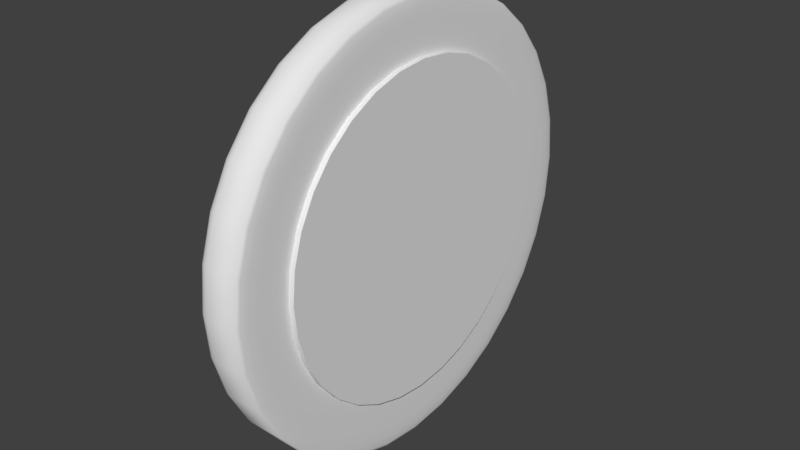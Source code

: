 # Source: WheelDroidWheel.blend  (saved by Blender 2.78.0; exported with 4.5.12 LTS)
import bpy
from mathutils import Matrix  # noqa: F401  (used for matrix-valued properties, if any)

bpy.ops.wm.read_factory_settings(use_empty=True)
scene = bpy.context.scene
scene.name = 'Scene'

# ---- collections
col_collection_1 = bpy.data.collections.new('Collection 1'); scene.collection.children.link(col_collection_1)

# ---- world
world_world = bpy.data.worlds.new('World'); scene.world = world_world
world_world.color = (0.05088, 0.05088, 0.05088)
world_world.use_sun_shadow = False
world_world.sun_shadow_jitter_overblur = 0.0
world_world.cycles.sampling_method = 'MANUAL'

# ---- meshes
me_cylinder = bpy.data.meshes.new('Cylinder')
me_cylinder.from_pydata([(-9.592e-08, 0.7488, 1.0), (0.1461, 0.7344, 1.0), (0.2865, 0.6918, 1.0), (0.416, 0.6226, 1.0), (0.5295, 0.5295, 1.0), (0.6226, 0.416, 1.0), (0.6918, 0.2865, 1.0), (0.7344, 0.1461, 1.0), (0.7488, 3.694e-08, 1.0), (0.7344, -0.1461, 1.0), (0.6918, -0.2865, 1.0), (0.6226, -0.416, 1.0), (0.5295, -0.5295, 1.0), (0.416, -0.6226, 1.0), (0.2865, -0.6918, 1.0), (0.1461, -0.7344, 1.0), (-2.487e-07, -0.7488, 1.0), (-0.1461, -0.7344, 1.0), (-0.2865, -0.6918, 1.0), (-0.416, -0.6226, 1.0), (-0.5295, -0.5295, 1.0), (-0.6226, -0.416, 1.0), (-0.6918, -0.2865, 1.0), (-0.7344, -0.1461, 1.0), (-0.7488, 7.362e-07, 1.0), (-0.7344, 0.1461, 1.0), (-0.6918, 0.2866, 1.0), (-0.6226, 0.416, 1.0), (-0.5295, 0.5295, 1.0), (-0.416, 0.6226, 1.0), (-0.2865, 0.6918, 1.0), (-0.1461, 0.7344, 1.0), (0.1461, 0.7344, 1.25), (-9.583e-08, 0.7488, 1.25), (0.2865, 0.6918, 1.25), (0.416, 0.6226, 1.25), (0.5295, 0.5295, 1.25), (0.6226, 0.416, 1.25), (0.6918, 0.2865, 1.25), (0.7344, 0.1461, 1.25), (0.7488, 3.694e-08, 1.25), (0.7344, -0.1461, 1.25), (0.6918, -0.2865, 1.25), (0.6226, -0.416, 1.25), (0.5295, -0.5295, 1.25), (0.416, -0.6226, 1.25), (0.2865, -0.6918, 1.25), (0.1461, -0.7344, 1.25), (-2.486e-07, -0.7488, 1.25), (-0.1461, -0.7344, 1.25), (-0.2865, -0.6918, 1.25), (-0.416, -0.6226, 1.25), (-0.5295, -0.5295, 1.25), (-0.6226, -0.416, 1.25), (-0.6918, -0.2865, 1.25), (-0.7344, -0.1461, 1.25), (-0.7488, 7.362e-07, 1.25), (-0.7344, 0.1461, 1.25), (-0.6918, 0.2866, 1.25), (-0.6226, 0.416, 1.25), (-0.5295, 0.5295, 1.25), (-0.416, 0.6226, 1.25), (-0.2865, 0.6918, 1.25), (-0.1461, 0.7344, 1.25), (0.1755, 0.8822, 1.0), (0.1951, 0.9808, 0.9), (0.1853, 0.9315, 0.9866), (0.1925, 0.9676, 0.95), (0.0, 1.0, 0.9), (-3.837e-08, 0.8995, 1.0), (-5.122e-09, 0.9865, 0.95), (-1.915e-08, 0.9498, 0.9866), (0.3442, 0.831, 1.0), (0.3827, 0.9239, 0.9), (0.3635, 0.8775, 0.9866), (0.3775, 0.9114, 0.95), (0.4997, 0.7479, 1.0), (0.5556, 0.8315, 0.9), (0.5277, 0.7897, 0.9866), (0.5481, 0.8203, 0.95), (0.6361, 0.6361, 1.0), (0.7071, 0.7071, 0.9), (0.6716, 0.6716, 0.9866), (0.6976, 0.6976, 0.95), (0.7479, 0.4997, 1.0), (0.8315, 0.5556, 0.9), (0.7897, 0.5277, 0.9866), (0.8203, 0.5481, 0.95), (0.831, 0.3442, 1.0), (0.9239, 0.3827, 0.9), (0.8775, 0.3635, 0.9866), (0.9114, 0.3775, 0.95), (0.8822, 0.1755, 1.0), (0.9808, 0.1951, 0.9), (0.9315, 0.1853, 0.9866), (0.9676, 0.1925, 0.95), (0.8995, 6.008e-08, 1.0), (1.0, 7.55e-08, 0.9), (0.9498, 6.781e-08, 0.9866), (0.9865, 7.34e-08, 0.95), (0.8822, -0.1755, 1.0), (0.9808, -0.1951, 0.9), (0.9315, -0.1853, 0.9866), (0.9676, -0.1925, 0.95), (0.831, -0.3442, 1.0), (0.9239, -0.3827, 0.9), (0.8775, -0.3635, 0.9866), (0.9114, -0.3775, 0.95), (0.7479, -0.4997, 1.0), (0.8315, -0.5556, 0.9), (0.7897, -0.5277, 0.9866), (0.8203, -0.5481, 0.95), (0.6361, -0.6361, 1.0), (0.7071, -0.7071, 0.9), (0.6716, -0.6716, 0.9866), (0.6976, -0.6976, 0.95), (0.4997, -0.7479, 1.0), (0.5556, -0.8315, 0.9), (0.5277, -0.7897, 0.9866), (0.5481, -0.8203, 0.95), (0.3442, -0.831, 1.0), (0.3827, -0.9239, 0.9), (0.3635, -0.8775, 0.9866), (0.3775, -0.9114, 0.95), (0.1755, -0.8822, 1.0), (0.1951, -0.9808, 0.9), (0.1853, -0.9315, 0.9866), (0.1925, -0.9676, 0.95), (-2.95e-07, -0.8995, 1.0), (-3.258e-07, -1.0, 0.9), (-3.104e-07, -0.9498, 0.9866), (-3.217e-07, -0.9865, 0.95), (-0.1755, -0.8822, 1.0), (-0.1951, -0.9808, 0.9), (-0.1853, -0.9315, 0.9866), (-0.1925, -0.9676, 0.95), (-0.3442, -0.831, 1.0), (-0.3827, -0.9239, 0.9), (-0.3635, -0.8775, 0.9866), (-0.3775, -0.9114, 0.95), (-0.4997, -0.7479, 1.0), (-0.5556, -0.8315, 0.9), (-0.5277, -0.7897, 0.9866), (-0.5481, -0.8203, 0.95), (-0.6361, -0.6361, 1.0), (-0.7071, -0.7071, 0.9), (-0.6716, -0.6716, 0.9866), (-0.6976, -0.6976, 0.95), (-0.7479, -0.4997, 1.0), (-0.8315, -0.5556, 0.9), (-0.7897, -0.5277, 0.9866), (-0.8203, -0.5481, 0.95), (-0.831, -0.3442, 1.0), (-0.9239, -0.3827, 0.9), (-0.8775, -0.3635, 0.9866), (-0.9114, -0.3775, 0.95), (-0.8822, -0.1755, 1.0), (-0.9808, -0.1951, 0.9), (-0.9315, -0.1853, 0.9866), (-0.9676, -0.1925, 0.95), (-0.8995, 8.738e-07, 1.0), (-1.0, 9.656e-07, 0.9), (-0.9498, 9.197e-07, 0.9866), (-0.9865, 9.533e-07, 0.95), (-0.8822, 0.1755, 1.0), (-0.9808, 0.1951, 0.9), (-0.9315, 0.1853, 0.9866), (-0.9676, 0.1925, 0.95), (-0.831, 0.3442, 1.0), (-0.9239, 0.3827, 0.9), (-0.8775, 0.3635, 0.9866), (-0.9114, 0.3775, 0.95), (-0.7479, 0.4997, 1.0), (-0.8315, 0.5556, 0.9), (-0.7897, 0.5277, 0.9866), (-0.8203, 0.5481, 0.95), (-0.6361, 0.6361, 1.0), (-0.7071, 0.7071, 0.9), (-0.6716, 0.6716, 0.9866), (-0.6976, 0.6976, 0.95), (-0.4997, 0.7479, 1.0), (-0.5556, 0.8315, 0.9), (-0.5277, 0.7897, 0.9866), (-0.5481, 0.8203, 0.95), (-0.3442, 0.831, 1.0), (-0.3827, 0.9239, 0.9), (-0.3635, 0.8775, 0.9866), (-0.3775, 0.9114, 0.95), (-0.1755, 0.8822, 1.0), (-0.1951, 0.9808, 0.9), (-0.1853, 0.9315, 0.9866), (-0.1925, 0.9676, 0.95), (-4.377e-08, 0.9425, -1.199), (0.0, 1.0, -0.6267), (-3.248e-08, 0.9574, -1.179), (-2.189e-08, 0.9713, -1.122), (-1.292e-08, 0.9832, -1.031), (-5.821e-09, 0.9923, -0.9127), (-1.484e-09, 0.998, -0.7748), (0.1951, 0.9808, -0.6267), (0.1839, 0.9244, -1.199), (0.1947, 0.9789, -0.7748), (0.1936, 0.9732, -0.9127), (0.1918, 0.9643, -1.031), (0.1895, 0.9526, -1.122), (0.1868, 0.939, -1.179), (0.3827, 0.9239, -0.6267), (0.3607, 0.8708, -1.199), (0.3819, 0.9221, -0.7748), (0.3797, 0.9168, -0.9127), (0.3762, 0.9083, -1.031), (0.3717, 0.8973, -1.122), (0.3664, 0.8845, -1.179), (0.5556, 0.8315, -0.6267), (0.5236, 0.7837, -1.199), (0.5545, 0.8298, -0.7748), (0.5513, 0.8251, -0.9127), (0.5462, 0.8175, -1.031), (0.5396, 0.8076, -1.122), (0.5319, 0.796, -1.179), (0.7071, 0.7071, -0.6267), (0.6665, 0.6665, -1.199), (0.7057, 0.7057, -0.7748), (0.7017, 0.7017, -0.9127), (0.6952, 0.6952, -1.031), (0.6868, 0.6868, -1.122), (0.677, 0.677, -1.179), (0.8315, 0.5556, -0.6267), (0.7837, 0.5236, -1.199), (0.8298, 0.5545, -0.7748), (0.8251, 0.5513, -0.9127), (0.8175, 0.5462, -1.031), (0.8076, 0.5396, -1.122), (0.796, 0.5319, -1.179), (0.9239, 0.3827, -0.6267), (0.8708, 0.3607, -1.199), (0.9221, 0.3819, -0.7748), (0.9168, 0.3797, -0.9127), (0.9083, 0.3762, -1.031), (0.8973, 0.3717, -1.122), (0.8845, 0.3664, -1.179), (0.9808, 0.1951, -0.6267), (0.9244, 0.1839, -1.199), (0.9789, 0.1947, -0.7748), (0.9732, 0.1936, -0.9127), (0.9643, 0.1918, -1.031), (0.9526, 0.1895, -1.122), (0.939, 0.1868, -1.179), (1.0, 7.55e-08, -0.6267), (0.9425, 5.774e-08, -1.199), (0.998, 7.488e-08, -0.7748), (0.9923, 7.317e-08, -0.9127), (0.9832, 7.037e-08, -1.031), (0.9713, 6.665e-08, -1.122), (0.9574, 6.237e-08, -1.179), (0.9808, -0.1951, -0.6267), (0.9244, -0.1839, -1.199), (0.9789, -0.1947, -0.7748), (0.9732, -0.1936, -0.9127), (0.9643, -0.1918, -1.031), (0.9526, -0.1895, -1.122), (0.939, -0.1868, -1.179), (0.9239, -0.3827, -0.6267), (0.8708, -0.3607, -1.199), (0.9221, -0.3819, -0.7748), (0.9168, -0.3797, -0.9127), (0.9083, -0.3762, -1.031), (0.8973, -0.3717, -1.122), (0.8845, -0.3664, -1.179), (0.8315, -0.5556, -0.6267), (0.7837, -0.5236, -1.199), (0.8298, -0.5545, -0.7748), (0.8251, -0.5513, -0.9127), (0.8175, -0.5462, -1.031), (0.8076, -0.5396, -1.122), (0.796, -0.5319, -1.179), (0.7071, -0.7071, -0.6267), (0.6665, -0.6665, -1.199), (0.7057, -0.7057, -0.7748), (0.7017, -0.7017, -0.9127), (0.6952, -0.6952, -1.031), (0.6868, -0.6868, -1.122), (0.677, -0.677, -1.179), (0.5556, -0.8315, -0.6267), (0.5236, -0.7837, -1.199), (0.5545, -0.8298, -0.7748), (0.5513, -0.8251, -0.9127), (0.5462, -0.8175, -1.031), (0.5396, -0.8076, -1.122), (0.5319, -0.796, -1.179), (0.3827, -0.9239, -0.6267), (0.3607, -0.8708, -1.199), (0.3819, -0.9221, -0.7748), (0.3797, -0.9168, -0.9127), (0.3762, -0.9083, -1.031), (0.3717, -0.8973, -1.122), (0.3664, -0.8845, -1.179), (0.1951, -0.9808, -0.6267), (0.1839, -0.9244, -1.199), (0.1947, -0.9789, -0.7748), (0.1936, -0.9732, -0.9127), (0.1918, -0.9643, -1.031), (0.1895, -0.9526, -1.122), (0.1868, -0.939, -1.179), (-3.258e-07, -1.0, -0.6267), (-2.91e-07, -0.9425, -1.199), (-3.247e-07, -0.998, -0.7748), (-3.212e-07, -0.9923, -0.9127), (-3.157e-07, -0.9832, -1.031), (-3.084e-07, -0.9713, -1.122), (-3.001e-07, -0.9574, -1.179), (-0.1951, -0.9808, -0.6267), (-0.1839, -0.9244, -1.199), (-0.1947, -0.9789, -0.7748), (-0.1936, -0.9732, -0.9127), (-0.1918, -0.9643, -1.031), (-0.1895, -0.9526, -1.122), (-0.1868, -0.939, -1.179), (-0.3827, -0.9239, -0.6267), (-0.3607, -0.8708, -1.199), (-0.3819, -0.9221, -0.7748), (-0.3797, -0.9168, -0.9127), (-0.3762, -0.9083, -1.031), (-0.3717, -0.8973, -1.122), (-0.3664, -0.8845, -1.179), (-0.5556, -0.8315, -0.6267), (-0.5236, -0.7837, -1.199), (-0.5545, -0.8298, -0.7748), (-0.5513, -0.8251, -0.9127), (-0.5462, -0.8175, -1.031), (-0.5396, -0.8076, -1.122), (-0.5319, -0.796, -1.179), (-0.7071, -0.7071, -0.6267), (-0.6665, -0.6665, -1.199), (-0.7057, -0.7057, -0.7748), (-0.7017, -0.7017, -0.9127), (-0.6952, -0.6952, -1.031), (-0.6868, -0.6868, -1.122), (-0.677, -0.677, -1.179), (-0.8315, -0.5556, -0.6267), (-0.7837, -0.5236, -1.199), (-0.8298, -0.5545, -0.7748), (-0.8251, -0.5513, -0.9127), (-0.8175, -0.5462, -1.031), (-0.8076, -0.5396, -1.122), (-0.7961, -0.5319, -1.179), (-0.9239, -0.3827, -0.6267), (-0.8708, -0.3607, -1.199), (-0.9221, -0.3819, -0.7748), (-0.9168, -0.3797, -0.9127), (-0.9083, -0.3762, -1.031), (-0.8973, -0.3717, -1.122), (-0.8845, -0.3664, -1.179), (-0.9808, -0.1951, -0.6267), (-0.9244, -0.1839, -1.199), (-0.9789, -0.1947, -0.7748), (-0.9732, -0.1936, -0.9127), (-0.9643, -0.1918, -1.031), (-0.9526, -0.1895, -1.122), (-0.939, -0.1868, -1.179), (-1.0, 9.656e-07, -0.6267), (-0.9425, 8.605e-07, -1.199), (-0.998, 9.62e-07, -0.7748), (-0.9923, 9.516e-07, -0.9127), (-0.9832, 9.348e-07, -1.031), (-0.9713, 9.131e-07, -1.122), (-0.9574, 8.877e-07, -1.179), (-0.9808, 0.1951, -0.6267), (-0.9244, 0.1839, -1.199), (-0.9789, 0.1947, -0.7748), (-0.9732, 0.1936, -0.9127), (-0.9643, 0.1918, -1.031), (-0.9526, 0.1895, -1.122), (-0.939, 0.1868, -1.179), (-0.9239, 0.3827, -0.6267), (-0.8708, 0.3607, -1.199), (-0.9221, 0.3819, -0.7748), (-0.9168, 0.3797, -0.9127), (-0.9083, 0.3762, -1.031), (-0.8973, 0.3717, -1.122), (-0.8845, 0.3664, -1.179), (-0.8315, 0.5556, -0.6267), (-0.7837, 0.5236, -1.199), (-0.8298, 0.5545, -0.7748), (-0.8251, 0.5513, -0.9127), (-0.8175, 0.5462, -1.031), (-0.8076, 0.5396, -1.122), (-0.796, 0.5319, -1.179), (-0.7071, 0.7071, -0.6267), (-0.6665, 0.6665, -1.199), (-0.7057, 0.7057, -0.7748), (-0.7017, 0.7017, -0.9127), (-0.6952, 0.6952, -1.031), (-0.6868, 0.6868, -1.122), (-0.677, 0.677, -1.179), (-0.5556, 0.8315, -0.6267), (-0.5236, 0.7837, -1.199), (-0.5545, 0.8298, -0.7748), (-0.5513, 0.8251, -0.9127), (-0.5462, 0.8175, -1.031), (-0.5396, 0.8076, -1.122), (-0.5319, 0.7961, -1.179), (-0.3827, 0.9239, -0.6267), (-0.3607, 0.8708, -1.199), (-0.3819, 0.9221, -0.7748), (-0.3797, 0.9168, -0.9127), (-0.3762, 0.9083, -1.031), (-0.3717, 0.8973, -1.122), (-0.3664, 0.8845, -1.179), (-0.1951, 0.9808, -0.6267), (-0.1839, 0.9244, -1.199), (-0.1947, 0.9789, -0.7748), (-0.1936, 0.9732, -0.9127), (-0.1918, 0.9643, -1.031), (-0.1895, 0.9526, -1.122), (-0.1868, 0.939, -1.179), (0.1461, 0.7344, 1.0), (-9.592e-08, 0.7488, 1.0), (0.2865, 0.6918, 1.0), (0.416, 0.6226, 1.0), (0.5295, 0.5295, 1.0), (0.6226, 0.416, 1.0), (0.6918, 0.2865, 1.0), (0.7344, 0.1461, 1.0), (0.7488, 3.694e-08, 1.0), (0.7344, -0.1461, 1.0), (0.6918, -0.2865, 1.0), (0.6226, -0.416, 1.0), (0.5295, -0.5295, 1.0), (0.416, -0.6226, 1.0), (0.2865, -0.6918, 1.0), (0.1461, -0.7344, 1.0), (-2.487e-07, -0.7488, 1.0), (-0.1461, -0.7344, 1.0), (-0.2865, -0.6918, 1.0), (-0.416, -0.6226, 1.0), (-0.5295, -0.5295, 1.0), (-0.6226, -0.416, 1.0), (-0.6918, -0.2865, 1.0), (-0.7344, -0.1461, 1.0), (-0.7488, 7.362e-07, 1.0), (-0.7344, 0.1461, 1.0), (-0.6918, 0.2866, 1.0), (-0.6226, 0.416, 1.0), (-0.5295, 0.5295, 1.0), (-0.416, 0.6226, 1.0), (-0.2865, 0.6918, 1.0), (-0.1461, 0.7344, 1.0), (0.1461, 0.7344, 1.25), (-9.583e-08, 0.7488, 1.25), (0.2865, 0.6918, 1.25), (0.416, 0.6226, 1.25), (0.5295, 0.5295, 1.25), (0.6226, 0.416, 1.25), (0.6918, 0.2865, 1.25), (0.7344, 0.1461, 1.25), (0.7488, 3.694e-08, 1.25), (0.7344, -0.1461, 1.25), (0.6918, -0.2865, 1.25), (0.6226, -0.416, 1.25), (0.5295, -0.5295, 1.25), (0.416, -0.6226, 1.25), (0.2865, -0.6918, 1.25), (0.1461, -0.7344, 1.25), (-2.486e-07, -0.7488, 1.25), (-0.1461, -0.7344, 1.25), (-0.2865, -0.6918, 1.25), (-0.416, -0.6226, 1.25), (-0.5295, -0.5295, 1.25), (-0.6226, -0.416, 1.25), (-0.6918, -0.2865, 1.25), (-0.7344, -0.1461, 1.25), (-0.7488, 7.362e-07, 1.25), (-0.7344, 0.1461, 1.25), (-0.6918, 0.2866, 1.25), (-0.6226, 0.416, 1.25), (-0.5295, 0.5295, 1.25), (-0.416, 0.6226, 1.25), (-0.2865, 0.6918, 1.25), (-0.1461, 0.7344, 1.25), (0.1839, 0.9244, -1.199), (-4.377e-08, 0.9425, -1.199), (0.3607, 0.8708, -1.199), (0.5236, 0.7837, -1.199), (0.6665, 0.6665, -1.199), (0.7837, 0.5236, -1.199), (0.8708, 0.3607, -1.199), (0.9244, 0.1839, -1.199), (0.9425, 5.774e-08, -1.199), (0.9244, -0.1839, -1.199), (0.8708, -0.3607, -1.199), (0.7837, -0.5236, -1.199), (0.6665, -0.6665, -1.199), (0.5236, -0.7837, -1.199), (0.3607, -0.8708, -1.199), (0.1839, -0.9244, -1.199), (-2.91e-07, -0.9425, -1.199), (-0.1839, -0.9244, -1.199), (-0.3607, -0.8708, -1.199), (-0.5236, -0.7837, -1.199), (-0.6665, -0.6665, -1.199), (-0.7837, -0.5236, -1.199), (-0.8708, -0.3607, -1.199), (-0.9244, -0.1839, -1.199), (-0.9425, 8.605e-07, -1.199), (-0.9244, 0.1839, -1.199), (-0.8708, 0.3607, -1.199), (-0.7837, 0.5236, -1.199), (-0.6665, 0.6665, -1.199), (-0.5236, 0.7837, -1.199), (-0.3607, 0.8708, -1.199), (-0.1839, 0.9244, -1.199)], [], [(206, 73, 77, 213), (1, 418, 72, 64), (418, 419, 76, 72), (419, 420, 80, 76), (420, 421, 84, 80), (421, 422, 88, 84), (422, 423, 92, 88), (423, 424, 96, 92), (424, 425, 100, 96), (425, 426, 104, 100), (426, 427, 108, 104), (427, 428, 112, 108), (428, 429, 116, 112), (429, 430, 120, 116), (430, 431, 124, 120), (431, 432, 128, 124), (432, 433, 132, 128), (433, 434, 136, 132), (434, 435, 140, 136), (435, 436, 144, 140), (436, 437, 148, 144), (437, 438, 152, 148), (438, 439, 156, 152), (439, 440, 160, 156), (440, 441, 164, 160), (441, 442, 168, 164), (442, 443, 172, 168), (443, 444, 176, 172), (444, 445, 180, 176), (445, 446, 184, 180), (26, 25, 57, 474), (446, 447, 188, 184), (447, 0, 69, 188), (409, 189, 68, 193), (199, 65, 73, 206), (193, 68, 65, 199), (220, 81, 85, 227), (227, 85, 89, 234), (234, 89, 93, 241), (241, 93, 97, 248), (248, 97, 101, 255), (255, 101, 105, 262), (262, 105, 109, 269), (269, 109, 113, 276), (276, 113, 117, 283), (283, 117, 121, 290), (290, 121, 125, 297), (297, 125, 129, 304), (304, 129, 133, 311), (311, 133, 137, 318), (318, 137, 141, 325), (325, 141, 145, 332), (332, 145, 149, 339), (339, 149, 153, 346), (346, 153, 157, 353), (353, 157, 161, 360), (360, 161, 165, 367), (367, 165, 169, 374), (374, 169, 173, 381), (381, 173, 177, 388), (388, 177, 181, 395), (395, 181, 185, 402), (402, 185, 189, 409), (213, 77, 81, 220), (448, 449, 479, 478, 477, 476, 475, 58, 473, 472, 471, 470, 469, 468, 467, 466, 465, 464, 463, 462, 461, 460, 459, 458, 457, 456, 455, 454, 453, 452, 451, 450), (13, 12, 44, 45), (27, 26, 474, 59), (14, 13, 45, 46), (416, 417, 33, 32), (28, 27, 59, 60), (15, 14, 46, 47), (2, 416, 32, 34), (29, 28, 60, 61), (16, 15, 47, 48), (3, 2, 34, 35), (30, 29, 61, 62), (17, 16, 48, 49), (4, 3, 35, 36), (31, 30, 62, 63), (18, 17, 49, 50), (5, 4, 36, 37), (417, 31, 63, 33), (19, 18, 50, 51), (6, 5, 37, 38), (20, 19, 51, 52), (7, 6, 38, 39), (21, 20, 52, 53), (8, 7, 39, 40), (22, 21, 53, 54), (9, 8, 40, 41), (23, 22, 54, 55), (10, 9, 41, 42), (24, 23, 55, 56), (11, 10, 42, 43), (25, 24, 56, 57), (12, 11, 43, 44), (65, 68, 70, 67), (67, 70, 71, 66), (66, 71, 69, 64), (73, 65, 67, 75), (75, 67, 66, 74), (74, 66, 64, 72), (77, 73, 75, 79), (79, 75, 74, 78), (78, 74, 72, 76), (81, 77, 79, 83), (83, 79, 78, 82), (82, 78, 76, 80), (85, 81, 83, 87), (87, 83, 82, 86), (86, 82, 80, 84), (89, 85, 87, 91), (91, 87, 86, 90), (90, 86, 84, 88), (93, 89, 91, 95), (95, 91, 90, 94), (94, 90, 88, 92), (97, 93, 95, 99), (99, 95, 94, 98), (98, 94, 92, 96), (101, 97, 99, 103), (103, 99, 98, 102), (102, 98, 96, 100), (105, 101, 103, 107), (107, 103, 102, 106), (106, 102, 100, 104), (109, 105, 107, 111), (111, 107, 106, 110), (110, 106, 104, 108), (113, 109, 111, 115), (115, 111, 110, 114), (114, 110, 108, 112), (117, 113, 115, 119), (119, 115, 114, 118), (118, 114, 112, 116), (121, 117, 119, 123), (123, 119, 118, 122), (122, 118, 116, 120), (125, 121, 123, 127), (127, 123, 122, 126), (126, 122, 120, 124), (129, 125, 127, 131), (131, 127, 126, 130), (130, 126, 124, 128), (133, 129, 131, 135), (135, 131, 130, 134), (134, 130, 128, 132), (137, 133, 135, 139), (139, 135, 134, 138), (138, 134, 132, 136), (141, 137, 139, 143), (143, 139, 138, 142), (142, 138, 136, 140), (145, 141, 143, 147), (147, 143, 142, 146), (146, 142, 140, 144), (149, 145, 147, 151), (151, 147, 146, 150), (150, 146, 144, 148), (153, 149, 151, 155), (155, 151, 150, 154), (154, 150, 148, 152), (157, 153, 155, 159), (159, 155, 154, 158), (158, 154, 152, 156), (161, 157, 159, 163), (163, 159, 158, 162), (162, 158, 156, 160), (165, 161, 163, 167), (167, 163, 162, 166), (166, 162, 160, 164), (169, 165, 167, 171), (171, 167, 166, 170), (170, 166, 164, 168), (173, 169, 171, 175), (175, 171, 170, 174), (174, 170, 168, 172), (177, 173, 175, 179), (179, 175, 174, 178), (178, 174, 172, 176), (181, 177, 179, 183), (183, 179, 178, 182), (182, 178, 176, 180), (185, 181, 183, 187), (187, 183, 182, 186), (186, 182, 180, 184), (189, 185, 187, 191), (191, 187, 186, 190), (190, 186, 184, 188), (68, 189, 191, 70), (70, 191, 190, 71), (71, 190, 188, 69), (0, 1, 64, 69), (193, 199, 201, 198), (198, 201, 202, 197), (197, 202, 203, 196), (196, 203, 204, 195), (195, 204, 205, 194), (194, 205, 480, 481), (199, 206, 208, 201), (201, 208, 209, 202), (202, 209, 210, 203), (203, 210, 211, 204), (204, 211, 212, 205), (205, 212, 482, 480), (206, 213, 215, 208), (208, 215, 216, 209), (209, 216, 217, 210), (210, 217, 218, 211), (211, 218, 219, 212), (212, 219, 483, 482), (213, 220, 222, 215), (215, 222, 223, 216), (216, 223, 224, 217), (217, 224, 225, 218), (218, 225, 226, 219), (219, 226, 484, 483), (220, 227, 229, 222), (222, 229, 230, 223), (223, 230, 231, 224), (224, 231, 232, 225), (225, 232, 233, 226), (226, 233, 485, 484), (227, 234, 236, 229), (229, 236, 237, 230), (230, 237, 238, 231), (231, 238, 239, 232), (232, 239, 240, 233), (233, 240, 486, 485), (234, 241, 243, 236), (236, 243, 244, 237), (237, 244, 245, 238), (238, 245, 246, 239), (239, 246, 247, 240), (240, 247, 487, 486), (241, 248, 250, 243), (243, 250, 251, 244), (244, 251, 252, 245), (245, 252, 253, 246), (246, 253, 254, 247), (247, 254, 488, 487), (248, 255, 257, 250), (250, 257, 258, 251), (251, 258, 259, 252), (252, 259, 260, 253), (253, 260, 261, 254), (254, 261, 489, 488), (255, 262, 264, 257), (257, 264, 265, 258), (258, 265, 266, 259), (259, 266, 267, 260), (260, 267, 268, 261), (261, 268, 490, 489), (262, 269, 271, 264), (264, 271, 272, 265), (265, 272, 273, 266), (266, 273, 274, 267), (267, 274, 275, 268), (268, 275, 491, 490), (269, 276, 278, 271), (271, 278, 279, 272), (272, 279, 280, 273), (273, 280, 281, 274), (274, 281, 282, 275), (275, 282, 492, 491), (276, 283, 285, 278), (278, 285, 286, 279), (279, 286, 287, 280), (280, 287, 288, 281), (281, 288, 289, 282), (282, 289, 493, 492), (283, 290, 292, 285), (285, 292, 293, 286), (286, 293, 294, 287), (287, 294, 295, 288), (288, 295, 296, 289), (289, 296, 494, 493), (290, 297, 299, 292), (292, 299, 300, 293), (293, 300, 301, 294), (294, 301, 302, 295), (295, 302, 303, 296), (296, 303, 495, 494), (297, 304, 306, 299), (299, 306, 307, 300), (300, 307, 308, 301), (301, 308, 309, 302), (302, 309, 310, 303), (303, 310, 496, 495), (304, 311, 313, 306), (306, 313, 314, 307), (307, 314, 315, 308), (308, 315, 316, 309), (309, 316, 317, 310), (310, 317, 497, 496), (311, 318, 320, 313), (313, 320, 321, 314), (314, 321, 322, 315), (315, 322, 323, 316), (316, 323, 324, 317), (317, 324, 498, 497), (318, 325, 327, 320), (320, 327, 328, 321), (321, 328, 329, 322), (322, 329, 330, 323), (323, 330, 331, 324), (324, 331, 499, 498), (325, 332, 334, 327), (327, 334, 335, 328), (328, 335, 336, 329), (329, 336, 337, 330), (330, 337, 338, 331), (331, 338, 500, 499), (332, 339, 341, 334), (334, 341, 342, 335), (335, 342, 343, 336), (336, 343, 344, 337), (337, 344, 345, 338), (338, 345, 501, 500), (339, 346, 348, 341), (341, 348, 349, 342), (342, 349, 350, 343), (343, 350, 351, 344), (344, 351, 352, 345), (345, 352, 502, 501), (346, 353, 355, 348), (348, 355, 356, 349), (349, 356, 357, 350), (350, 357, 358, 351), (351, 358, 359, 352), (352, 359, 503, 502), (353, 360, 362, 355), (355, 362, 363, 356), (356, 363, 364, 357), (357, 364, 365, 358), (358, 365, 366, 359), (359, 366, 504, 503), (360, 367, 369, 362), (362, 369, 370, 363), (363, 370, 371, 364), (364, 371, 372, 365), (365, 372, 373, 366), (366, 373, 505, 504), (367, 374, 376, 369), (369, 376, 377, 370), (370, 377, 378, 371), (371, 378, 379, 372), (372, 379, 380, 373), (373, 380, 506, 505), (374, 381, 383, 376), (376, 383, 384, 377), (377, 384, 385, 378), (378, 385, 386, 379), (379, 386, 387, 380), (380, 387, 507, 506), (381, 388, 390, 383), (383, 390, 391, 384), (384, 391, 392, 385), (385, 392, 393, 386), (386, 393, 394, 387), (387, 394, 508, 507), (388, 395, 397, 390), (390, 397, 398, 391), (391, 398, 399, 392), (392, 399, 400, 393), (393, 400, 401, 394), (394, 401, 509, 508), (395, 402, 404, 397), (397, 404, 405, 398), (398, 405, 406, 399), (399, 406, 407, 400), (400, 407, 408, 401), (401, 408, 510, 509), (402, 409, 411, 404), (404, 411, 412, 405), (405, 412, 413, 406), (406, 413, 414, 407), (407, 414, 415, 408), (408, 415, 511, 510), (409, 193, 198, 411), (411, 198, 197, 412), (412, 197, 196, 413), (413, 196, 195, 414), (414, 195, 194, 415), (415, 194, 481, 511), (192, 200, 207, 214, 221, 228, 235, 242, 249, 256, 263, 270, 277, 284, 291, 298, 305, 312, 319, 326, 333, 340, 347, 354, 361, 368, 375, 382, 389, 396, 403, 410)])
me_cylinder.polygons.foreach_set('use_smooth', [True] * 386)
me_cylinder.use_remesh_preserve_volume = False
me_cylinder.use_remesh_preserve_attributes = False
me_cylinder.use_mirror_vertex_groups = False
me_cylinder.update()

# ---- objects
ob_cylinder = bpy.data.objects.new('Cylinder', me_cylinder)

# ---- transforms, parenting, visibility, modifiers, constraints
ob_cylinder.location = (0.0, 0.0, 0.0)
ob_cylinder.rotation_euler = (-0.0, 1.571, 0.0)
ob_cylinder.scale = (1.0, 1.0, 0.1)
ob_cylinder.lineart.crease_threshold = 0.0

# ---- collection membership
col_collection_1.objects.link(ob_cylinder)

# ---- scene / render settings (as saved in the file)
scene.frame_start = 1; scene.frame_end = 250; scene.frame_set(1)
scene.render.engine = 'BLENDER_EEVEE_NEXT'
scene.render.resolution_percentage = 50
scene.render.dither_intensity = 0.0
scene.cycles.use_denoising = False
scene.cycles.samples = 128
scene.cycles.sampling_pattern = 'TABULATED_SOBOL'
scene.cycles.light_sampling_threshold = 0.0
scene.cycles.use_adaptive_sampling = False
scene.cycles.use_light_tree = False
scene.cycles.blur_glossy = 0.0
scene.cycles.sample_clamp_indirect = 0.0
scene.view_settings.view_transform = 'Standard'
bpy.context.view_layer.update()

# ---- added for rendering (the .blend has no active camera and no usable light): camera, sun
cam_auto = bpy.data.cameras.new('AutoCamera')
cam_auto.lens = 50.0
cam_auto.sensor_width = 36.0
cam_auto.clip_end = 1000.0
ob_auto_camera = bpy.data.objects.new('AutoCamera', cam_auto)
scene.collection.objects.link(ob_auto_camera)
ob_auto_camera.location = (2.62928, -3.15206, 2.10138)
ob_auto_camera.rotation_euler = (1.09748, -7.21219e-08, 0.694738)
scene.camera = ob_auto_camera
light_auto_sun = bpy.data.lights.new('AutoSun', 'SUN')
light_auto_sun.energy = 3.0
light_auto_sun.angle = 0.0523599
ob_auto_sun = bpy.data.objects.new('AutoSun', light_auto_sun)
scene.collection.objects.link(ob_auto_sun)
ob_auto_sun.rotation_euler = (0.872665, 0.174533, 0.523599)
bpy.context.view_layer.update()
